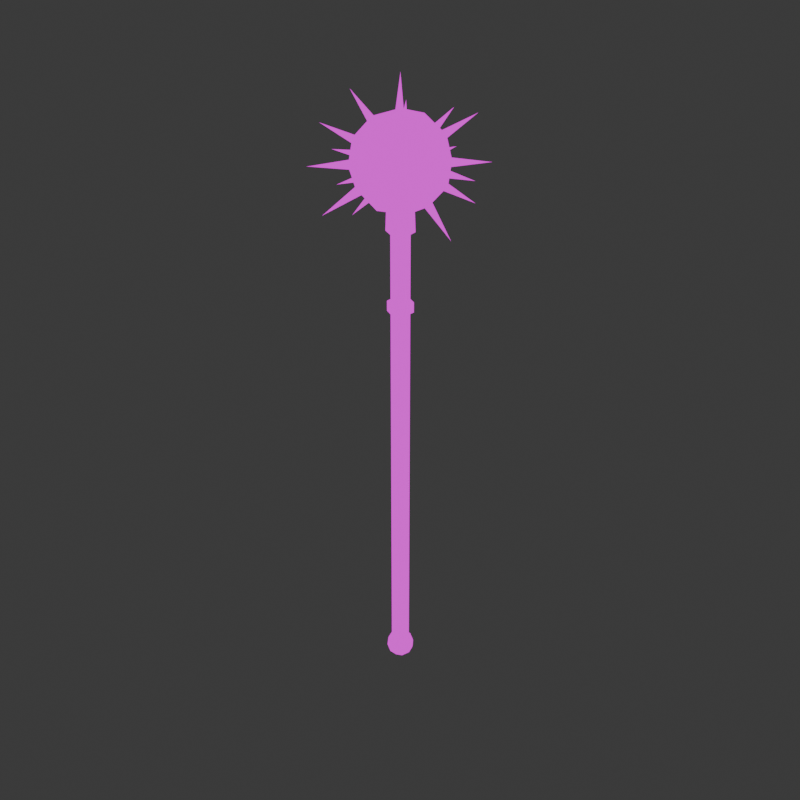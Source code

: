 # Source: mace3.blend  (saved by Blender 4.0.36; exported with 4.5.12 LTS)
import bpy
from mathutils import Matrix  # noqa: F401  (used for matrix-valued properties, if any)

bpy.ops.wm.read_factory_settings(use_empty=True)
scene = bpy.context.scene
scene.name = 'Scene'

# ---- collections
col_collection = bpy.data.collections.new('Collection'); scene.collection.children.link(col_collection)

# ---- images (referenced by path relative to the original .blend; pixels are not part of the script)
import os
ASSET_DIR = os.environ.get("B2B_ASSET_DIR", "")  # directory of the original .blend (textures are referenced by path, not embedded)
HERE = os.path.dirname(os.path.abspath(__file__))  # packed textures are extracted next to this script under _unpacked/

def load_image(name, relpath, width, height, colorspace="sRGB"):
    """Load a texture the original file referenced (path relative to the .blend, or extracted next to this script)."""
    p = next((c for c in (os.path.join(HERE, relpath), os.path.join(ASSET_DIR, relpath)) if relpath and os.path.exists(c)), "")
    if p:
        img = bpy.data.images.load(p, check_existing=True)
        img.name = name
    else:  # same state as the original file: an image datablock whose file is absent (Cycles renders it pink)
        img = bpy.data.images.new(name, width, height)
        img.source = "FILE"
        img.filepath = "//" + (relpath or name)
    img.colorspace_settings.name = colorspace
    return img
img_material_base_color_png = load_image('Material_Base_color.png', 'Material_Base_color.png', 1024, 1024, 'sRGB')

# ---- materials (node trees are filled in below, after node groups)
mat_material = bpy.data.materials.new('Material')
mat_material.alpha_threshold = 0.0
mat_material.use_transparent_shadow = False
mat_material.roughness = 0.5
mat_material.line_color = (0.0, 0.0, 0.0, 1.0)

# ---- material node trees
mat_material.use_nodes = True; mat_material.node_tree.nodes.clear()
_N = mat_material.node_tree.nodes; _L = mat_material.node_tree.links
n0 = _N.new('ShaderNodeOutputMaterial'); n0.name = 'Material Output'; n0.location = (300, 300)
n1 = _N.new('ShaderNodeEmission'); n1.name = 'Emission'; n1.location = (10, 300)
n2 = _N.new('ShaderNodeTexImage'); n2.name = 'Image Texture'; n2.location = (-280, 280)
n2.image = img_material_base_color_png
_L.new(n1.outputs[0], n0.inputs[0])
_L.new(n2.outputs[0], n1.inputs[0])
n0.is_active_output = True

# ---- world
world_world = bpy.data.worlds.new('World'); scene.world = world_world
world_world.use_nodes = True; world_world.node_tree.nodes.clear()
_N = world_world.node_tree.nodes; _L = world_world.node_tree.links
n0 = _N.new('ShaderNodeOutputWorld'); n0.name = 'World Output'; n0.location = (300, 300)
n1 = _N.new('ShaderNodeBackground'); n1.name = 'Background'; n1.location = (10, 300)
n1.inputs[0].default_value = (0.05088, 0.05088, 0.05088, 1.0)
_L.new(n1.outputs[0], n0.inputs[0])
n0.is_active_output = True
world_world.color = (0.05088, 0.05088, 0.05088)
world_world.use_sun_shadow = False
world_world.sun_shadow_jitter_overblur = 0.0

# ---- meshes
me_cube = bpy.data.meshes.new('Cube')
me_cube.from_pydata([(0.3038, -0.2207, 2.281), (5.764e-09, 2.882e-09, 2.049), (-5.309e-09, 0.0838, -2.259), (0.07257, 0.0419, -2.259), (0.07257, -0.0419, -2.259), (-5.309e-09, -0.0838, -2.259), (-0.07257, -0.0419, -2.259), (-0.07257, 0.0419, -2.259), (-0.116, -0.3571, 2.281), (-0.3755, 2.882e-09, 2.281), (-0.116, 0.3571, 2.281), (0.3038, 0.2207, 2.281), (0.116, -0.3571, 2.656), (-0.3038, -0.2207, 2.656), (-0.3038, 0.2207, 2.656), (0.116, 0.3571, 2.656), (0.3755, 2.882e-09, 2.656), (5.764e-09, 2.882e-09, 2.888), (0.3992, 0.1297, 2.468), (0.3992, -0.1297, 2.468), (-0.2207, 2.882e-09, 2.111), (0.1785, 0.1297, 2.111), (0.1104, 0.3396, 2.248), (0.3571, 2.882e-09, 2.248), (-0.2889, 0.2099, 2.248), (0.1104, -0.3396, 2.248), (-0.0682, 0.2099, 2.111), (0.1785, -0.1297, 2.111), (-0.2889, -0.2099, 2.248), (-0.0682, -0.2099, 2.111), (5.764e-09, -0.4198, 2.468), (0.2467, -0.3396, 2.468), (-0.3992, -0.1297, 2.468), (-0.2467, -0.3396, 2.468), (-0.2467, 0.3396, 2.468), (-0.3992, 0.1297, 2.468), (0.2467, 0.3396, 2.468), (5.764e-09, 0.4198, 2.468), (0.2889, -0.2099, 2.689), (-0.1104, -0.3396, 2.689), (-0.3571, 2.882e-09, 2.689), (-0.1104, 0.3396, 2.689), (0.2889, 0.2099, 2.689), (0.0682, -0.2099, 2.826), (0.2207, 2.882e-09, 2.826), (-0.1785, -0.1297, 2.826), (-0.1785, 0.1297, 2.826), (0.0682, 0.2099, 2.826), (0.0, 0.05089, 2.794), (0.04407, -0.02545, 2.794), (-0.04407, -0.02545, 2.794), (0.0, 0.0, 3.161), (-0.05538, 0.3662, 2.451), (0.02096, 0.3662, 2.407), (0.02096, 0.3662, 2.495), (-0.004488, 0.7324, 2.451), (-0.05538, -0.3662, 2.451), (0.02096, -0.3662, 2.495), (0.02096, -0.3662, 2.407), (-0.004487, -0.7324, 2.451), (-0.3706, -0.05089, 2.451), (-0.3706, 0.02545, 2.407), (-0.3706, 0.02545, 2.495), (-0.7369, -5.96e-08, 2.451), (0.3617, -0.05089, 2.451), (0.3617, 0.02545, 2.495), (0.3617, 0.02545, 2.407), (0.7279, 5.96e-08, 2.451), (-0.2274, -0.2949, 2.451), (-0.2814, -0.2409, 2.407), (-0.2814, -0.2409, 2.495), (-0.5224, -0.5179, 2.451), (0.2904, 0.2229, 2.451), (0.2364, 0.2769, 2.495), (0.2364, 0.2769, 2.407), (0.5134, 0.5179, 2.451), (0.2904, -0.2229, 2.451), (0.2364, -0.2769, 2.407), (0.2364, -0.2769, 2.495), (0.5134, -0.5179, 2.451), (-0.2274, 0.2949, 2.451), (-0.2814, 0.2409, 2.495), (-0.2814, 0.2409, 2.407), (-0.5224, 0.5179, 2.451), (-0.213, -0.2229, 2.242), (-0.206, -0.2769, 2.312), (-0.1437, -0.2769, 2.249), (-0.3707, -0.5179, 2.085), (0.1531, 0.2949, 2.608), (0.2225, 0.2409, 2.615), (0.1602, 0.2409, 2.678), (0.3617, 0.5179, 2.817), (-0.3707, 0.5179, 2.817), (-0.2315, 0.2409, 2.615), (-0.1691, 0.2409, 2.678), (-0.1621, 0.2949, 2.608), (0.3617, -0.5179, 2.085), (0.197, -0.2769, 2.312), (0.1347, -0.2769, 2.249), (0.204, -0.2229, 2.242), (0.3617, 0.5179, 2.085), (0.1347, 0.2769, 2.249), (0.197, 0.2769, 2.312), (0.204, 0.2229, 2.242), (-0.3707, -0.5179, 2.817), (-0.1691, -0.2409, 2.678), (-0.2315, -0.2409, 2.615), (-0.1621, -0.2949, 2.608), (0.5134, 1.292e-07, 1.933), (0.2233, 0.02545, 2.161), (0.2856, 0.02545, 2.223), (0.2544, -0.05089, 2.192), (-0.5224, -1.292e-07, 2.969), (-0.2322, 0.02545, 2.741), (-0.2946, 0.02545, 2.678), (-0.2634, -0.05089, 2.71), (-0.3707, 0.5179, 2.085), (-0.206, 0.2769, 2.312), (-0.1437, 0.2769, 2.249), (-0.213, 0.2229, 2.242), (0.3617, -0.5179, 2.817), (0.2225, -0.2409, 2.615), (0.1602, -0.2409, 2.678), (0.1531, -0.2949, 2.608), (-0.5224, 1.292e-07, 1.933), (-0.2946, 0.02545, 2.223), (-0.2322, 0.02545, 2.161), (-0.2634, -0.05089, 2.192), (0.5134, -1.292e-07, 2.969), (0.2856, 0.02545, 2.678), (0.2233, 0.02545, 2.741), (0.2544, -0.05089, 2.71), (-5.309e-09, 0.0838, 1.88), (0.07257, 0.0419, 1.88), (0.07257, -0.0419, 1.88), (-5.309e-09, -0.0838, 1.88), (-0.07257, -0.0419, 1.88), (-0.07257, 0.0419, 1.88), (-7.029e-09, 0.1096, 2.278), (0.09493, 0.05481, 2.278), (0.09493, -0.05481, 2.278), (-7.029e-09, -0.1096, 2.278), (-0.09493, -0.05481, 2.278), (-0.09493, 0.05481, 2.278), (-7.926e-09, 0.124, 1.904), (0.1074, 0.06201, 1.904), (0.1074, -0.06201, 1.904), (-7.926e-09, -0.124, 1.904), (-0.1074, -0.06201, 1.904), (-0.1074, 0.06201, 1.904), (0.07257, 0.0419, 1.19), (0.07257, 0.0419, 0.5002), (0.07257, 0.0419, -0.1895), (0.07257, 0.0419, -0.8792), (0.07257, 0.0419, -1.569), (0.07257, -0.0419, 1.19), (0.07257, -0.0419, 0.5002), (0.07257, -0.0419, -0.1895), (0.07257, -0.0419, -0.8792), (0.07257, -0.0419, -1.569), (-5.309e-09, -0.0838, 1.19), (-5.309e-09, -0.0838, 0.5002), (-5.309e-09, -0.0838, -0.1895), (-5.309e-09, -0.0838, -0.8792), (-5.309e-09, -0.0838, -1.569), (-0.07257, -0.0419, 1.19), (-0.07257, -0.0419, 0.5002), (-0.07257, -0.0419, -0.1895), (-0.07257, -0.0419, -0.8792), (-0.07257, -0.0419, -1.569), (-0.07257, 0.0419, 1.19), (-0.07257, 0.0419, 0.5002), (-0.07257, 0.0419, -0.1895), (-0.07257, 0.0419, -0.8792), (-0.07257, 0.0419, -1.569), (-5.309e-09, 0.0838, -1.569), (-5.309e-09, 0.0838, -0.8792), (-5.309e-09, 0.0838, -0.1895), (-5.309e-09, 0.0838, 0.5002), (-5.309e-09, 0.0838, 1.19), (-5.309e-09, 0.0838, 1.314), (0.07257, 0.0419, 1.314), (0.07257, -0.0419, 1.314), (-5.309e-09, -0.0838, 1.314), (-0.07257, -0.0419, 1.314), (-0.07257, 0.0419, 1.314), (0.0989, 0.0571, 1.207), (0.0989, -0.0571, 1.207), (-5.446e-09, -0.1142, 1.207), (-0.0989, -0.0571, 1.207), (-0.0989, 0.0571, 1.207), (-5.894e-09, 0.1142, 1.207), (-5.884e-09, 0.1142, 1.297), (0.0989, 0.0571, 1.297), (0.0989, -0.0571, 1.297), (-5.446e-09, -0.1142, 1.297), (-0.0989, -0.0571, 1.297), (-0.0989, 0.0571, 1.297), (0.09342, -0.06787, -2.335), (5.949e-09, 3.949e-10, -2.406), (-0.03568, -0.1098, -2.335), (-0.1155, 3.949e-10, -2.335), (-0.03568, 0.1098, -2.335), (0.09342, 0.06787, -2.335), (0.03568, -0.1098, -2.219), (-0.09342, -0.06787, -2.219), (-0.09342, 0.06787, -2.219), (0.03568, 0.1098, -2.219), (0.1155, 3.949e-10, -2.219), (5.949e-09, 3.949e-10, -2.148), (0.1228, 0.03989, -2.277), (0.1228, -0.03989, -2.277), (-0.06787, 3.949e-10, -2.387), (0.05491, 0.03989, -2.387), (0.03394, 0.1044, -2.345), (0.1098, 3.949e-10, -2.345), (-0.08884, 0.06455, -2.345), (0.03394, -0.1044, -2.345), (-0.02097, 0.06455, -2.387), (0.05491, -0.03989, -2.387), (-0.08884, -0.06455, -2.345), (-0.02097, -0.06455, -2.387), (5.949e-09, -0.1291, -2.277), (0.07588, -0.1044, -2.277), (-0.1228, -0.03989, -2.277), (-0.07588, -0.1044, -2.277), (-0.07588, 0.1044, -2.277), (-0.1228, 0.03989, -2.277), (0.07588, 0.1044, -2.277), (5.949e-09, 0.1291, -2.277), (0.08884, -0.06455, -2.209), (-0.03394, -0.1044, -2.209), (-0.1098, 3.949e-10, -2.209), (-0.03394, 0.1044, -2.209), (0.08884, 0.06455, -2.209), (0.02097, -0.06455, -2.167), (0.06787, 3.949e-10, -2.167), (-0.05491, -0.03989, -2.167), (-0.05491, 0.03989, -2.167), (0.02097, 0.06455, -2.167)], [], [(11, 22, 36), (1, 26, 21), (0, 19, 31), (1, 20, 26), (137, 136, 148, 149), (9, 28, 32), (1, 29, 20), (135, 134, 146, 147), (8, 25, 30), (0, 27, 23), (133, 132, 144, 145), (132, 137, 149, 144), (1, 27, 29), (136, 135, 147, 148), (10, 24, 34), (0, 23, 19), (134, 133, 145, 146), (2, 3, 4, 5, 6, 7), (8, 30, 33), (9, 32, 35), (10, 34, 37), (11, 36, 18), (12, 38, 43), (13, 39, 45), (14, 40, 46), (15, 41, 47), (16, 42, 44), (44, 47, 17), (44, 42, 47), (42, 15, 47), (47, 46, 17), (47, 41, 46), (41, 14, 46), (46, 45, 17), (46, 40, 45), (40, 13, 45), (45, 43, 17), (45, 39, 43), (39, 12, 43), (43, 44, 17), (43, 38, 44), (38, 16, 44), (18, 42, 16), (18, 36, 42), (36, 15, 42), (37, 41, 15), (37, 34, 41), (34, 14, 41), (35, 40, 14), (35, 32, 40), (32, 13, 40), (33, 39, 13), (33, 30, 39), (30, 12, 39), (19, 18, 16), (19, 23, 18), (23, 11, 18), (34, 35, 14), (34, 24, 35), (24, 9, 35), (29, 25, 8), (29, 27, 25), (27, 0, 25), (23, 21, 11), (23, 27, 21), (27, 1, 21), (30, 31, 12), (30, 25, 31), (25, 0, 31), (20, 28, 9), (20, 29, 28), (29, 8, 28), (32, 33, 13), (32, 28, 33), (28, 8, 33), (26, 24, 10), (26, 20, 24), (20, 9, 24), (31, 38, 12), (31, 19, 38), (19, 16, 38), (21, 22, 11), (21, 26, 22), (26, 10, 22), (36, 37, 15), (36, 22, 37), (22, 10, 37), (48, 51, 49), (48, 49, 50), (49, 51, 50), (50, 51, 48), (52, 55, 53), (52, 53, 54), (53, 55, 54), (54, 55, 52), (56, 59, 57), (56, 57, 58), (57, 59, 58), (58, 59, 56), (60, 63, 61), (60, 61, 62), (61, 63, 62), (62, 63, 60), (64, 67, 65), (64, 65, 66), (65, 67, 66), (66, 67, 64), (68, 71, 69), (68, 69, 70), (69, 71, 70), (70, 71, 68), (72, 75, 73), (72, 73, 74), (73, 75, 74), (74, 75, 72), (76, 79, 77), (76, 77, 78), (77, 79, 78), (78, 79, 76), (80, 83, 81), (80, 81, 82), (81, 83, 82), (82, 83, 80), (84, 87, 85), (84, 85, 86), (85, 87, 86), (86, 87, 84), (88, 91, 89), (88, 89, 90), (89, 91, 90), (90, 91, 88), (94, 92, 93), (93, 92, 95), (95, 92, 94), (95, 94, 93), (98, 96, 97), (97, 96, 99), (99, 96, 98), (99, 98, 97), (102, 100, 101), (101, 100, 103), (103, 100, 102), (103, 102, 101), (106, 104, 105), (105, 104, 107), (107, 104, 106), (107, 106, 105), (110, 108, 109), (109, 108, 111), (111, 108, 110), (111, 110, 109), (114, 112, 113), (113, 112, 115), (115, 112, 114), (115, 114, 113), (118, 116, 117), (117, 116, 119), (119, 116, 118), (119, 118, 117), (122, 120, 121), (121, 120, 123), (123, 120, 122), (123, 122, 121), (126, 124, 125), (125, 124, 127), (127, 124, 126), (127, 126, 125), (130, 128, 129), (129, 128, 131), (131, 128, 130), (131, 130, 129), (185, 137, 132, 180), (184, 136, 137, 185), (183, 135, 136, 184), (182, 134, 135, 183), (181, 133, 134, 182), (180, 132, 133, 181), (144, 138, 139, 145), (145, 139, 140, 146), (146, 140, 141, 147), (147, 141, 142, 148), (139, 138, 143, 142, 141, 140), (148, 142, 143, 149), (149, 143, 138, 144), (2, 175, 154, 3), (175, 176, 153, 154), (176, 177, 152, 153), (177, 178, 151, 152), (178, 179, 150, 151), (3, 154, 159, 4), (154, 153, 158, 159), (153, 152, 157, 158), (152, 151, 156, 157), (151, 150, 155, 156), (4, 159, 164, 5), (159, 158, 163, 164), (158, 157, 162, 163), (157, 156, 161, 162), (156, 155, 160, 161), (5, 164, 169, 6), (164, 163, 168, 169), (163, 162, 167, 168), (162, 161, 166, 167), (161, 160, 165, 166), (6, 169, 174, 7), (169, 168, 173, 174), (168, 167, 172, 173), (167, 166, 171, 172), (166, 165, 170, 171), (7, 174, 175, 2), (174, 173, 176, 175), (173, 172, 177, 176), (172, 171, 178, 177), (171, 170, 179, 178), (183, 184, 196, 195), (150, 179, 191, 186), (182, 183, 195, 194), (160, 155, 187, 188), (170, 165, 189, 190), (185, 180, 192, 197), (191, 192, 193, 186), (186, 193, 194, 187), (187, 194, 195, 188), (188, 195, 196, 189), (189, 196, 197, 190), (190, 197, 192, 191), (179, 170, 190, 191), (180, 181, 193, 192), (165, 160, 188, 189), (155, 150, 186, 187), (184, 185, 197, 196), (181, 182, 194, 193), (203, 214, 228), (199, 218, 213), (198, 211, 223), (199, 212, 218), (201, 220, 224), (199, 221, 212), (200, 217, 222), (198, 219, 215), (199, 219, 221), (202, 216, 226), (198, 215, 211), (200, 222, 225), (201, 224, 227), (202, 226, 229), (203, 228, 210), (204, 230, 235), (205, 231, 237), (206, 232, 238), (207, 233, 239), (208, 234, 236), (236, 239, 209), (236, 234, 239), (234, 207, 239), (239, 238, 209), (239, 233, 238), (233, 206, 238), (238, 237, 209), (238, 232, 237), (232, 205, 237), (237, 235, 209), (237, 231, 235), (231, 204, 235), (235, 236, 209), (235, 230, 236), (230, 208, 236), (210, 234, 208), (210, 228, 234), (228, 207, 234), (229, 233, 207), (229, 226, 233), (226, 206, 233), (227, 232, 206), (227, 224, 232), (224, 205, 232), (225, 231, 205), (225, 222, 231), (222, 204, 231), (211, 210, 208), (211, 215, 210), (215, 203, 210), (226, 227, 206), (226, 216, 227), (216, 201, 227), (221, 217, 200), (221, 219, 217), (219, 198, 217), (215, 213, 203), (215, 219, 213), (219, 199, 213), (222, 223, 204), (222, 217, 223), (217, 198, 223), (212, 220, 201), (212, 221, 220), (221, 200, 220), (224, 225, 205), (224, 220, 225), (220, 200, 225), (218, 216, 202), (218, 212, 216), (212, 201, 216), (223, 230, 204), (223, 211, 230), (211, 208, 230), (213, 214, 203), (213, 218, 214), (218, 202, 214), (228, 229, 207), (228, 214, 229), (214, 202, 229)])
me_cube.polygons.foreach_set('use_smooth', [True] * 312)
_uv = me_cube.uv_layers.new(name='UVMap')
_uv.uv.foreach_set('vector', [0.557, 0.382, 0.5014, 0.3895, 0.5427, 0.3278, 0.2924, 0.1111, 0.3117, 0.1704, 0.2411, 0.1476, 0.3565, 0.4973, 0.2979, 0.4925, 0.3269, 0.4409, 0.2924, 0.1111, 0.3553, 0.1104, 0.3117, 0.1704, 0.7122, 0.8206, 0.6915, 0.8086, 0.6912, 0.7971, 0.7219, 0.8148, 0.4982, 0.5951, 0.4512, 0.6325, 0.439, 0.5679, 0.2924, 0.1111, 0.3117, 0.05038, 0.3553, 0.1104, 0.6707, 0.8206, 0.6707, 0.8446, 0.6605, 0.8503, 0.6605, 0.8148, 0.5073, 0.1606, 0.4429, 0.1724, 0.4721, 0.1082, 0.2045, 0.04556, 0.2411, 0.07335, 0.1894, 0.109, 0.6915, 0.8566, 0.7122, 0.8446, 0.7219, 0.8503, 0.6912, 0.8681, 0.7122, 0.8446, 0.7122, 0.8206, 0.7219, 0.8148, 0.7219, 0.8503, 0.2924, 0.1111, 0.2411, 0.07335, 0.3117, 0.05038, 0.6915, 0.8086, 0.6707, 0.8206, 0.6605, 0.8148, 0.6912, 0.7971, 0.437, 0.3777, 0.3872, 0.3852, 0.4016, 0.3226, 0.3565, 0.4973, 0.3332, 0.5565, 0.2979, 0.4925, 0.6707, 0.8446, 0.6915, 0.8566, 0.6912, 0.8681, 0.6605, 0.8503, 0.9182, 0.4755, 0.8975, 0.4875, 0.8767, 0.4755, 0.8767, 0.4515, 0.8975, 0.4395, 0.9182, 0.4515, 0.5073, 0.1606, 0.4721, 0.1082, 0.5427, 0.1055, 0.4982, 0.5951, 0.439, 0.5679, 0.503, 0.5303, 0.437, 0.3777, 0.4016, 0.3226, 0.4721, 0.3253, 0.2926, 0.6063, 0.2286, 0.6085, 0.2604, 0.5565, 0.2387, 0.4279, 0.1894, 0.3854, 0.2533, 0.3837, 0.3588, 0.389, 0.3036, 0.4225, 0.3239, 0.3608, 0.4982, 0.4697, 0.439, 0.4942, 0.4512, 0.4395, 0.5073, 0.2727, 0.4429, 0.2609, 0.4953, 0.2237, 0.2326, 0.4973, 0.1933, 0.5445, 0.1894, 0.473, 0.2096, 0.3236, 0.2533, 0.2637, 0.2731, 0.3229, 0.2096, 0.3236, 0.1894, 0.2653, 0.2533, 0.2637, 0.1894, 0.2653, 0.2387, 0.2237, 0.2533, 0.2637, 0.2533, 0.2637, 0.3239, 0.2866, 0.2731, 0.3229, 0.2533, 0.2637, 0.3036, 0.2283, 0.3239, 0.2866, 0.3036, 0.2283, 0.3588, 0.2628, 0.3239, 0.2866, 0.3239, 0.2866, 0.3239, 0.3608, 0.2731, 0.3229, 0.3239, 0.2866, 0.3742, 0.3255, 0.3239, 0.3608, 0.439, 0.4942, 0.3893, 0.5336, 0.3872, 0.4771, 0.3239, 0.3608, 0.2533, 0.3837, 0.2731, 0.3229, 0.3239, 0.3608, 0.3036, 0.4225, 0.2533, 0.3837, 0.5014, 0.04382, 0.437, 0.05563, 0.4489, 0.006484, 0.2533, 0.3837, 0.2096, 0.3236, 0.2731, 0.3229, 0.2533, 0.3837, 0.1894, 0.3854, 0.2096, 0.3236, 0.254, 0.4409, 0.2326, 0.4973, 0.1894, 0.473, 0.2604, 0.5565, 0.1933, 0.5445, 0.2326, 0.4973, 0.2604, 0.5565, 0.2286, 0.6085, 0.1933, 0.5445, 0.5427, 0.3278, 0.5073, 0.2727, 0.557, 0.265, 0.4721, 0.3253, 0.4429, 0.2609, 0.5073, 0.2727, 0.4721, 0.3253, 0.4016, 0.3226, 0.4429, 0.2609, 0.4016, 0.3226, 0.3872, 0.2683, 0.4429, 0.2609, 0.503, 0.5303, 0.439, 0.4942, 0.4982, 0.4697, 0.503, 0.5303, 0.439, 0.5679, 0.439, 0.4942, 0.439, 0.5679, 0.3893, 0.5336, 0.439, 0.4942, 0.5427, 0.1055, 0.5014, 0.04382, 0.5571, 0.05106, 0.5427, 0.1055, 0.4721, 0.1082, 0.5014, 0.04382, 0.4721, 0.1082, 0.437, 0.05563, 0.5014, 0.04382, 0.2979, 0.4925, 0.2604, 0.5565, 0.2326, 0.4973, 0.2979, 0.4925, 0.3332, 0.5565, 0.2604, 0.5565, 0.3332, 0.5565, 0.2926, 0.6063, 0.2604, 0.5565, 0.5548, 0.498, 0.503, 0.5303, 0.4982, 0.4697, 0.5548, 0.498, 0.5548, 0.5717, 0.503, 0.5303, 0.5548, 0.5717, 0.4982, 0.5951, 0.503, 0.5303, 0.4954, 0.2093, 0.4429, 0.1724, 0.5073, 0.1606, 0.3117, 0.05038, 0.2411, 0.07335, 0.26, 0.01187, 0.2411, 0.07335, 0.2045, 0.04556, 0.26, 0.01187, 0.3332, 0.5565, 0.3464, 0.6085, 0.2926, 0.6063, 0.1894, 0.109, 0.2411, 0.07335, 0.2411, 0.1476, 0.2411, 0.07335, 0.2924, 0.1111, 0.2411, 0.1476, 0.4721, 0.1082, 0.4016, 0.1107, 0.437, 0.05563, 0.4721, 0.1082, 0.4429, 0.1724, 0.4016, 0.1107, 0.4429, 0.1724, 0.3872, 0.1648, 0.4016, 0.1107, 0.5228, 0.6349, 0.4512, 0.6325, 0.4982, 0.5951, 0.3553, 0.1104, 0.3117, 0.05038, 0.3742, 0.0489, 0.3117, 0.05038, 0.3246, 0.006484, 0.3742, 0.0489, 0.439, 0.5679, 0.3872, 0.5964, 0.3893, 0.5336, 0.439, 0.5679, 0.4512, 0.6325, 0.3872, 0.5964, 0.5571, 0.168, 0.5073, 0.1606, 0.5427, 0.1055, 0.3117, 0.1704, 0.3742, 0.169, 0.3246, 0.2107, 0.3117, 0.1704, 0.3553, 0.1104, 0.3742, 0.169, 0.5228, 0.6349, 0.4982, 0.5951, 0.5548, 0.5717, 0.4016, 0.1107, 0.3872, 0.04779, 0.437, 0.05563, 0.3269, 0.4409, 0.2979, 0.4925, 0.254, 0.4409, 0.2979, 0.4925, 0.2326, 0.4973, 0.254, 0.4409, 0.2411, 0.1476, 0.26, 0.2061, 0.2045, 0.1718, 0.2411, 0.1476, 0.3117, 0.1704, 0.26, 0.2061, 0.4489, 0.4266, 0.437, 0.3777, 0.5014, 0.3895, 0.5427, 0.3278, 0.4721, 0.3253, 0.5073, 0.2727, 0.5427, 0.3278, 0.5014, 0.3895, 0.4721, 0.3253, 0.5014, 0.3895, 0.437, 0.3777, 0.4721, 0.3253, 0.5678, 0.7203, 0.5678, 0.6145, 0.5897, 0.7175, 0.6223, 0.8222, 0.6223, 0.797, 0.6441, 0.8096, 0.7453, 0.3286, 0.7579, 0.2237, 0.7705, 0.3286, 0.5302, 0.7529, 0.54, 0.6479, 0.5523, 0.7529, 0.7879, 0.4395, 0.771, 0.5439, 0.7662, 0.4395, 0.5919, 0.194, 0.57, 0.2066, 0.57, 0.1813, 0.698, 0.2267, 0.673, 0.3294, 0.673, 0.2237, 0.7665, 0.6638, 0.7665, 0.5594, 0.7881, 0.6629, 0.749, 0.006484, 0.749, 0.1122, 0.7275, 0.008888, 0.57, 0.4112, 0.5919, 0.3986, 0.5919, 0.4239, 0.4122, 0.6479, 0.4122, 0.7532, 0.3872, 0.6508, 0.7318, 0.6644, 0.7412, 0.5594, 0.7535, 0.6644, 0.7843, 0.006484, 0.7689, 0.1112, 0.762, 0.006484, 0.6267, 0.1813, 0.6267, 0.2066, 0.6048, 0.1939, 0.6223, 0.784, 0.6349, 0.6792, 0.6475, 0.784, 0.6967, 0.6619, 0.7189, 0.5594, 0.7189, 0.6652, 0.4821, 0.6497, 0.4598, 0.7532, 0.4598, 0.6479, 0.7352, 0.7952, 0.7571, 0.8078, 0.7352, 0.8204, 0.7318, 0.7822, 0.7444, 0.6774, 0.7571, 0.7822, 0.495, 0.7531, 0.495, 0.6479, 0.5173, 0.7513, 0.6605, 0.7841, 0.6742, 0.6792, 0.6828, 0.7841, 0.8973, 0.5923, 0.8973, 0.6123, 0.8774, 0.5968, 0.6493, 0.3482, 0.6245, 0.4257, 0.6245, 0.3436, 0.7146, 0.00935, 0.6924, 0.1123, 0.6924, 0.006484, 0.6957, 0.7826, 0.7181, 0.6792, 0.7181, 0.7841, 0.77, 0.8787, 0.7896, 0.8827, 0.77, 0.8986, 0.8388, 0.5158, 0.8638, 0.4395, 0.8638, 0.5198, 0.7188, 0.4428, 0.6967, 0.5453, 0.6967, 0.4395, 0.4252, 0.7514, 0.4468, 0.6479, 0.4468, 0.7533, 0.8796, 0.2994, 0.875, 0.3195, 0.8598, 0.2994, 0.8713, 0.7787, 0.859, 0.858, 0.8461, 0.7787, 0.7532, 0.4419, 0.7318, 0.5452, 0.7318, 0.4395, 0.711, 0.3294, 0.711, 0.2237, 0.7323, 0.3259, 0.8774, 0.5594, 0.8969, 0.5634, 0.8774, 0.5794, 0.7948, 0.7865, 0.7948, 0.8657, 0.77, 0.7914, 0.2868, 0.625, 0.2654, 0.7273, 0.2654, 0.6215, 0.7952, 0.6774, 0.78, 0.7735, 0.77, 0.6774, 0.4666, 0.7788, 0.4821, 0.7661, 0.4821, 0.7914, 0.8644, 0.5594, 0.8516, 0.6389, 0.8392, 0.5594, 0.5678, 0.8238, 0.5927, 0.7332, 0.5927, 0.8278, 0.8464, 0.3372, 0.8216, 0.4199, 0.8216, 0.3327, 0.4025, 0.8495, 0.3872, 0.8366, 0.412, 0.832, 0.3872, 0.8366, 0.3872, 0.7662, 0.412, 0.832, 0.2998, 0.8294, 0.3158, 0.74, 0.3249, 0.8294, 0.495, 0.8319, 0.5198, 0.7661, 0.5198, 0.8365, 0.7705, 0.3415, 0.7536, 0.4262, 0.7453, 0.3415, 0.1894, 0.8289, 0.1979, 0.74, 0.2145, 0.8289, 0.5046, 0.8494, 0.495, 0.8319, 0.5198, 0.8365, 0.8331, 0.7827, 0.8082, 0.8592, 0.8082, 0.7787, 0.8224, 0.006484, 0.8129, 0.1022, 0.7973, 0.006484, 0.7835, 0.4252, 0.7995, 0.3327, 0.8086, 0.4252, 0.8774, 0.6452, 0.8774, 0.6253, 0.897, 0.6412, 0.8712, 0.6774, 0.8585, 0.7567, 0.846, 0.6774, 0.8223, 0.1152, 0.8223, 0.2107, 0.7973, 0.1172, 0.8259, 0.4423, 0.8008, 0.5344, 0.8008, 0.4395, 0.8082, 0.8922, 0.8082, 0.8722, 0.8277, 0.8882, 0.4252, 0.8365, 0.4252, 0.7663, 0.45, 0.8319, 0.8082, 0.7657, 0.8082, 0.6774, 0.833, 0.7614, 0.2618, 0.8286, 0.2618, 0.7402, 0.2868, 0.8269, 0.4404, 0.8494, 0.4252, 0.8365, 0.45, 0.8319, 0.3628, 0.6215, 0.3628, 0.7271, 0.3378, 0.6245, 0.7076, 0.4265, 0.7076, 0.3444, 0.7292, 0.4162, 0.713, 0.1361, 0.6924, 0.2104, 0.6924, 0.1253, 0.4651, 0.8282, 0.4651, 0.8043, 0.4821, 0.8119, 0.1894, 0.7271, 0.1894, 0.6215, 0.2144, 0.7241, 0.6439, 0.2107, 0.6439, 0.1263, 0.6657, 0.2007, 0.5328, 0.8355, 0.5533, 0.7661, 0.5533, 0.847, 0.8813, 0.1882, 0.8911, 0.2101, 0.873, 0.2101, 0.8603, 0.01048, 0.8354, 0.08686, 0.8354, 0.006484, 0.8262, 0.5594, 0.8153, 0.654, 0.801, 0.5594, 0.8086, 0.2237, 0.7922, 0.3198, 0.7835, 0.2237, 0.7548, 0.8899, 0.7352, 0.8858, 0.7548, 0.8698, 0.8352, 0.1809, 0.86, 0.1152, 0.86, 0.1854, 0.3382, 0.831, 0.3382, 0.74, 0.3628, 0.8261, 0.8216, 0.3111, 0.8321, 0.2237, 0.8468, 0.3111, 0.8448, 0.1983, 0.8352, 0.1809, 0.86, 0.1854, 0.3248, 0.6215, 0.3248, 0.7271, 0.2998, 0.6245, 0.7827, 0.1241, 0.7827, 0.21, 0.762, 0.1348, 0.6946, 0.3524, 0.673, 0.4265, 0.673, 0.3424, 0.7522, 0.8334, 0.7522, 0.8569, 0.7352, 0.8501, 0.2274, 0.7271, 0.2274, 0.6215, 0.2524, 0.7241, 0.2275, 0.8218, 0.2275, 0.74, 0.2481, 0.8105, 0.7477, 0.1355, 0.726, 0.2072, 0.726, 0.1253, 0.8898, 0.07606, 0.8898, 0.09928, 0.8733, 0.09326, 0.57, 0.3856, 0.57, 0.2237, 0.5908, 0.2237, 0.5908, 0.3857, 0.607, 0.1683, 0.607, 0.006484, 0.6309, 0.006504, 0.6309, 0.1683, 0.5885, 0.6015, 0.5885, 0.4396, 0.6093, 0.4395, 0.6093, 0.6014, 0.5678, 0.6014, 0.5678, 0.4395, 0.5885, 0.4396, 0.5885, 0.6015, 0.57, 0.1684, 0.57, 0.006496, 0.594, 0.006484, 0.594, 0.1684, 0.5908, 0.3857, 0.5908, 0.2237, 0.6116, 0.2237, 0.6116, 0.3856, 0.653, 0.6662, 0.653, 0.5594, 0.6802, 0.5594, 0.6838, 0.6662, 0.6439, 0.1134, 0.6459, 0.0065, 0.6773, 0.006484, 0.6794, 0.1133, 0.6223, 0.5463, 0.6258, 0.4395, 0.653, 0.4396, 0.653, 0.5464, 0.653, 0.5464, 0.653, 0.4396, 0.6802, 0.4395, 0.6838, 0.5463, 0.8869, 0.2237, 0.914, 0.2394, 0.914, 0.2708, 0.8869, 0.2865, 0.8598, 0.2708, 0.8598, 0.2394, 0.6245, 0.3306, 0.6267, 0.2237, 0.658, 0.2237, 0.66, 0.3306, 0.6223, 0.6662, 0.6258, 0.5594, 0.653, 0.5594, 0.653, 0.6662, 0.08176, 0.9935, 0.08176, 0.7961, 0.1025, 0.7961, 0.1025, 0.9935, 0.08176, 0.7961, 0.08176, 0.5987, 0.1025, 0.5987, 0.1025, 0.7961, 0.08176, 0.5987, 0.08176, 0.4013, 0.1025, 0.4013, 0.1025, 0.5987, 0.08176, 0.4013, 0.08176, 0.2039, 0.1025, 0.2039, 0.1025, 0.4013, 0.08176, 0.2039, 0.08176, 0.006509, 0.1025, 0.006484, 0.1025, 0.2039, 0.1155, 0.9932, 0.1155, 0.7958, 0.1395, 0.7958, 0.1395, 0.9931, 0.1155, 0.7958, 0.1155, 0.5985, 0.1395, 0.5985, 0.1395, 0.7958, 0.1155, 0.5985, 0.1155, 0.4012, 0.1395, 0.4011, 0.1395, 0.5985, 0.1155, 0.4012, 0.1155, 0.2038, 0.1395, 0.2038, 0.1395, 0.4011, 0.1155, 0.2038, 0.1155, 0.006496, 0.1395, 0.006484, 0.1395, 0.2038, 0.006484, 0.9935, 0.006484, 0.7961, 0.02725, 0.7961, 0.02725, 0.9935, 0.006484, 0.7961, 0.006484, 0.5987, 0.02725, 0.5987, 0.02725, 0.7961, 0.006484, 0.5987, 0.006484, 0.4013, 0.02725, 0.4013, 0.02725, 0.5987, 0.006484, 0.4013, 0.006484, 0.2039, 0.02725, 0.2039, 0.02725, 0.4013, 0.006484, 0.2039, 0.006484, 0.006484, 0.02725, 0.006544, 0.02725, 0.2039, 0.02725, 0.9935, 0.02725, 0.7961, 0.04802, 0.7961, 0.04802, 0.9935, 0.02725, 0.7961, 0.02725, 0.5987, 0.04802, 0.5987, 0.04802, 0.7961, 0.02725, 0.5987, 0.02725, 0.4013, 0.04802, 0.4013, 0.04802, 0.5987, 0.02725, 0.4013, 0.02725, 0.2039, 0.04802, 0.2039, 0.04802, 0.4013, 0.02725, 0.2039, 0.02725, 0.006544, 0.04802, 0.006484, 0.04802, 0.2039, 0.1524, 0.9927, 0.1524, 0.7955, 0.1764, 0.7955, 0.1764, 0.9928, 0.1524, 0.7955, 0.1524, 0.5982, 0.1764, 0.5983, 0.1764, 0.7955, 0.1524, 0.5982, 0.1524, 0.401, 0.1764, 0.401, 0.1764, 0.5983, 0.1524, 0.401, 0.1524, 0.2037, 0.1764, 0.2038, 0.1764, 0.401, 0.1524, 0.2037, 0.1524, 0.006484, 0.1764, 0.006504, 0.1764, 0.2038, 0.06099, 0.9935, 0.06099, 0.7961, 0.08176, 0.7961, 0.08176, 0.9935, 0.06099, 0.7961, 0.06099, 0.5987, 0.08176, 0.5987, 0.08176, 0.7961, 0.06099, 0.5987, 0.06099, 0.4013, 0.08176, 0.4013, 0.08176, 0.5987, 0.06099, 0.4013, 0.06099, 0.2039, 0.08176, 0.2039, 0.08176, 0.4013, 0.06099, 0.2039, 0.06099, 0.006484, 0.08176, 0.006509, 0.08176, 0.2039, 0.2586, 0.898, 0.2794, 0.886, 0.2868, 0.8906, 0.2585, 0.9069, 0.5962, 0.8974, 0.617, 0.8854, 0.6243, 0.8898, 0.596, 0.9061, 0.2378, 0.886, 0.2586, 0.898, 0.2585, 0.9069, 0.2302, 0.8905, 0.5755, 0.8615, 0.5755, 0.8855, 0.5678, 0.8898, 0.5678, 0.8571, 0.617, 0.8615, 0.5962, 0.8495, 0.596, 0.8407, 0.6243, 0.8571, 0.2794, 0.862, 0.2586, 0.85, 0.2585, 0.8416, 0.2868, 0.8579, 0.8733, 0.03479, 0.899, 0.03479, 0.899, 0.06309, 0.8733, 0.06309, 0.412, 0.8951, 0.3863, 0.8951, 0.3863, 0.8624, 0.412, 0.8624, 0.2151, 0.8985, 0.1894, 0.8985, 0.1895, 0.8702, 0.2152, 0.8702, 0.2152, 0.8702, 0.1895, 0.8702, 0.1894, 0.8419, 0.2151, 0.8419, 0.8768, 0.5005, 0.9024, 0.5005, 0.9024, 0.5331, 0.8767, 0.5331, 0.8733, 0.006484, 0.899, 0.006484, 0.899, 0.03479, 0.8733, 0.03479, 0.617, 0.8854, 0.617, 0.8615, 0.6243, 0.8571, 0.6243, 0.8898, 0.2586, 0.85, 0.2378, 0.862, 0.2302, 0.8579, 0.2585, 0.8416, 0.5962, 0.8495, 0.5755, 0.8615, 0.5678, 0.8571, 0.596, 0.8407, 0.5755, 0.8855, 0.5962, 0.8974, 0.596, 0.9061, 0.5678, 0.8898, 0.2794, 0.886, 0.2794, 0.862, 0.2868, 0.8579, 0.2868, 0.8906, 0.2378, 0.862, 0.2378, 0.886, 0.2302, 0.8905, 0.2302, 0.8579, 0.5473, 0.911, 0.5301, 0.9133, 0.5428, 0.8943, 0.3377, 0.8761, 0.3436, 0.8944, 0.3219, 0.8873, 0.8974, 0.8883, 0.8794, 0.8868, 0.8883, 0.8709, 0.3377, 0.8761, 0.357, 0.8759, 0.3436, 0.8944, 0.9071, 0.163, 0.8927, 0.1746, 0.8889, 0.1547, 0.3377, 0.8761, 0.3436, 0.8574, 0.357, 0.8759, 0.4621, 0.9098, 0.4423, 0.9134, 0.4513, 0.8937, 0.3106, 0.856, 0.3219, 0.8645, 0.306, 0.8755, 0.3377, 0.8761, 0.3219, 0.8645, 0.3436, 0.8574, 0.5103, 0.9097, 0.495, 0.912, 0.4994, 0.8927, 0.8974, 0.8883, 0.8903, 0.9065, 0.8794, 0.8868, 0.4621, 0.9098, 0.4513, 0.8937, 0.473, 0.8928, 0.9071, 0.163, 0.8889, 0.1547, 0.9086, 0.1431, 0.5103, 0.9097, 0.4994, 0.8927, 0.5211, 0.8935, 0.8778, 0.9218, 0.8581, 0.9225, 0.8679, 0.9065, 0.8746, 0.3955, 0.8594, 0.3824, 0.879, 0.3819, 0.9115, 0.3836, 0.8945, 0.3939, 0.9007, 0.3749, 0.9071, 0.1245, 0.8889, 0.132, 0.8927, 0.1152, 0.532, 0.8774, 0.5121, 0.8738, 0.5283, 0.8623, 0.8593, 0.8883, 0.8473, 0.9028, 0.8461, 0.8808, 0.8656, 0.3635, 0.879, 0.345, 0.8851, 0.3632, 0.8656, 0.3635, 0.8594, 0.3455, 0.879, 0.345, 0.8594, 0.3455, 0.8746, 0.3327, 0.879, 0.345, 0.879, 0.345, 0.9007, 0.3521, 0.8851, 0.3632, 0.879, 0.345, 0.8945, 0.3341, 0.9007, 0.3521, 0.8945, 0.3341, 0.9115, 0.3447, 0.9007, 0.3521, 0.9007, 0.3521, 0.9007, 0.3749, 0.8851, 0.3632, 0.9007, 0.3521, 0.9162, 0.364, 0.9007, 0.3749, 0.8889, 0.132, 0.8737, 0.1441, 0.873, 0.1268, 0.9007, 0.3749, 0.879, 0.3819, 0.8851, 0.3632, 0.9007, 0.3749, 0.8945, 0.3939, 0.879, 0.3819, 0.4603, 0.8739, 0.4405, 0.8775, 0.4442, 0.8624, 0.879, 0.3819, 0.8656, 0.3635, 0.8851, 0.3632, 0.879, 0.3819, 0.8594, 0.3824, 0.8656, 0.3635, 0.8659, 0.8709, 0.8593, 0.8883, 0.8461, 0.8808, 0.8679, 0.9065, 0.8473, 0.9028, 0.8593, 0.8883, 0.8679, 0.9065, 0.8581, 0.9225, 0.8473, 0.9028, 0.5428, 0.8943, 0.532, 0.8774, 0.5473, 0.875, 0.5211, 0.8935, 0.5121, 0.8738, 0.532, 0.8774, 0.5211, 0.8935, 0.4994, 0.8927, 0.5121, 0.8738, 0.4994, 0.8927, 0.495, 0.876, 0.5121, 0.8738, 0.9086, 0.1431, 0.8889, 0.132, 0.9071, 0.1245, 0.9086, 0.1431, 0.8889, 0.1547, 0.8889, 0.132, 0.8889, 0.1547, 0.8737, 0.1441, 0.8889, 0.132, 0.473, 0.8928, 0.4603, 0.8739, 0.4774, 0.8761, 0.473, 0.8928, 0.4513, 0.8937, 0.4603, 0.8739, 0.4513, 0.8937, 0.4405, 0.8775, 0.4603, 0.8739, 0.8794, 0.8868, 0.8679, 0.9065, 0.8593, 0.8883, 0.8794, 0.8868, 0.8903, 0.9065, 0.8679, 0.9065, 0.8903, 0.9065, 0.8778, 0.9218, 0.8679, 0.9065, 0.9245, 0.1332, 0.9086, 0.1431, 0.9071, 0.1245, 0.9245, 0.1332, 0.9245, 0.1559, 0.9086, 0.1431, 0.9245, 0.1559, 0.9071, 0.163, 0.9086, 0.1431, 0.4585, 0.9247, 0.4423, 0.9134, 0.4621, 0.9098, 0.3436, 0.8574, 0.3219, 0.8645, 0.3277, 0.8456, 0.3219, 0.8645, 0.3106, 0.856, 0.3277, 0.8456, 0.8903, 0.9065, 0.8943, 0.9225, 0.8778, 0.9218, 0.306, 0.8755, 0.3219, 0.8645, 0.3219, 0.8873, 0.3219, 0.8645, 0.3377, 0.8761, 0.3219, 0.8873, 0.4513, 0.8937, 0.4296, 0.8944, 0.4405, 0.8775, 0.4513, 0.8937, 0.4423, 0.9134, 0.4296, 0.8944, 0.4423, 0.9134, 0.4252, 0.911, 0.4296, 0.8944, 0.9147, 0.1753, 0.8927, 0.1746, 0.9071, 0.163, 0.357, 0.8759, 0.3436, 0.8574, 0.3628, 0.857, 0.3436, 0.8574, 0.3476, 0.8439, 0.3628, 0.857, 0.8889, 0.1547, 0.873, 0.1634, 0.8737, 0.1441, 0.8889, 0.1547, 0.8927, 0.1746, 0.873, 0.1634, 0.4774, 0.912, 0.4621, 0.9098, 0.473, 0.8928, 0.3436, 0.8944, 0.3628, 0.8939, 0.3476, 0.9067, 0.3436, 0.8944, 0.357, 0.8759, 0.3628, 0.8939, 0.9147, 0.1753, 0.9071, 0.163, 0.9245, 0.1559, 0.4296, 0.8944, 0.4252, 0.8751, 0.4405, 0.8775, 0.8883, 0.8709, 0.8794, 0.8868, 0.8659, 0.8709, 0.8794, 0.8868, 0.8593, 0.8883, 0.8659, 0.8709, 0.3219, 0.8873, 0.3277, 0.9053, 0.3106, 0.8948, 0.3219, 0.8873, 0.3436, 0.8944, 0.3277, 0.9053, 0.514, 0.9247, 0.5103, 0.9097, 0.5301, 0.9133, 0.5428, 0.8943, 0.5211, 0.8935, 0.532, 0.8774, 0.5428, 0.8943, 0.5301, 0.9133, 0.5211, 0.8935, 0.5301, 0.9133, 0.5103, 0.9097, 0.5211, 0.8935])
me_cube.materials.append(mat_material)
me_cube.use_mirror_vertex_groups = False
me_cube.update()

# ---- objects
ob_cube = bpy.data.objects.new('Cube', me_cube)

# ---- transforms, parenting, visibility, modifiers, constraints
ob_cube.location = (0.0, 0.0, 0.0)
ob_cube.lock_rotations_4d = False
ob_cube.empty_display_type = 'ARROWS'
ob_cube.lineart.crease_threshold = 0.0

# ---- collection membership
col_collection.objects.link(ob_cube)

# ---- scene / render settings (as saved in the file)
scene.frame_start = 1; scene.frame_end = 250; scene.frame_set(1)
scene.render.engine = 'BLENDER_EEVEE_NEXT'
scene.render.resolution_x = 1080
scene.cycles.sampling_pattern = 'TABULATED_SOBOL'
bpy.context.view_layer.update()

# ---- added for rendering (the .blend has no active camera): camera
cam_auto = bpy.data.cameras.new('AutoCamera')
cam_auto.lens = 50.0
cam_auto.sensor_width = 36.0
cam_auto.clip_end = 1000.0
ob_auto_camera = bpy.data.objects.new('AutoCamera', cam_auto)
scene.collection.objects.link(ob_auto_camera)
ob_auto_camera.location = (5.4912, -6.59483, 4.77376)
ob_auto_camera.rotation_euler = (1.09748, -7.21219e-08, 0.694738)
scene.camera = ob_auto_camera
bpy.context.view_layer.update()
